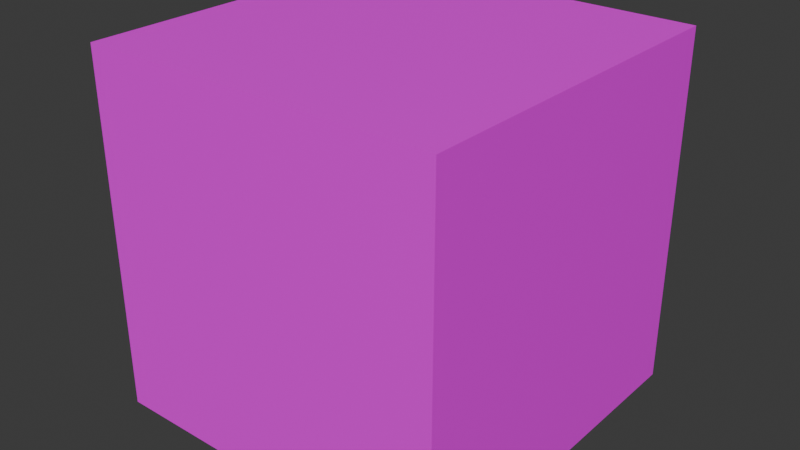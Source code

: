 # Source: grass.blend  (saved by Blender 5.1.30; exported with 4.5.12 LTS)
import bpy
from mathutils import Matrix  # noqa: F401  (used for matrix-valued properties, if any)

bpy.ops.wm.read_factory_settings(use_empty=True)
scene = bpy.context.scene
scene.name = 'Scene'

# ---- collections
col_collection = bpy.data.collections.new('Collection'); scene.collection.children.link(col_collection)

# ---- images (referenced by path relative to the original .blend; pixels are not part of the script)
import os
ASSET_DIR = os.environ.get("B2B_ASSET_DIR", "")  # directory of the original .blend (textures are referenced by path, not embedded)
HERE = os.path.dirname(os.path.abspath(__file__))  # packed textures are extracted next to this script under _unpacked/

def load_image(name, relpath, width, height, colorspace="sRGB"):
    """Load a texture the original file referenced (path relative to the .blend, or extracted next to this script)."""
    p = next((c for c in (os.path.join(HERE, relpath), os.path.join(ASSET_DIR, relpath)) if relpath and os.path.exists(c)), "")
    if p:
        img = bpy.data.images.load(p, check_existing=True)
        img.name = name
    else:  # same state as the original file: an image datablock whose file is absent (Cycles renders it pink)
        img = bpy.data.images.new(name, width, height)
        img.source = "FILE"
        img.filepath = "//" + (relpath or name)
    img.colorspace_settings.name = colorspace
    return img
img_grass_top_png = load_image('grass_top.png', 'grass_top.png', 1024, 1024, 'sRGB')
img_grass_side_png = load_image('grass_side.png', 'grass_side.png', 1024, 1024, 'sRGB')
img_dirt_png = load_image('dirt.png', 'dirt.png', 1024, 1024, 'sRGB')

# ---- materials (node trees are filled in below, after node groups)
mat_material = bpy.data.materials.new('Material')
mat_material.use_backface_culling = True
mat_material.use_backface_culling_lightprobe_volume = False
mat_sides = bpy.data.materials.new('Sides')
mat_sides.use_backface_culling = True
mat_sides.use_backface_culling_lightprobe_volume = False
mat_bottom = bpy.data.materials.new('Bottom')
mat_bottom.alpha_threshold = 0.0
mat_bottom.use_backface_culling = True
mat_bottom.use_backface_culling_lightprobe_volume = False
mat_bottom.roughness = 0.5
mat_bottom.line_color = (0.0, 0.0, 0.0, 1.0)

# ---- material node trees
mat_material.use_nodes = True; mat_material.node_tree.nodes.clear()
_N = mat_material.node_tree.nodes; _L = mat_material.node_tree.links
n0 = _N.new('ShaderNodeBsdfPrincipled'); n0.name = 'Principled BSDF'; n0.location = (-200, 100)
n1 = _N.new('ShaderNodeOutputMaterial'); n1.name = 'Material Output'; n1.location = (200, 100)
n2 = _N.new('ShaderNodeTexImage'); n2.name = 'Image Texture'; n2.location = (-487, 84)
n2.image = img_grass_top_png
n2.interpolation = 'Closest'
_L.new(n0.outputs[0], n1.inputs[0])
_L.new(n2.outputs[0], n0.inputs[0])
_L.new(n2.outputs[1], n0.inputs[4])
n1.is_active_output = True
mat_sides.use_nodes = True; mat_sides.node_tree.nodes.clear()
_N = mat_sides.node_tree.nodes; _L = mat_sides.node_tree.links
n0 = _N.new('ShaderNodeBsdfPrincipled'); n0.name = 'Principled BSDF'; n0.location = (-200, 100)
n1 = _N.new('ShaderNodeOutputMaterial'); n1.name = 'Material Output'; n1.location = (200, 100)
n2 = _N.new('ShaderNodeTexImage'); n2.name = 'Image Texture'; n2.location = (-542, 86)
n2.image = img_grass_side_png
n2.interpolation = 'Closest'
_L.new(n0.outputs[0], n1.inputs[0])
_L.new(n2.outputs[0], n0.inputs[0])
_L.new(n2.outputs[1], n0.inputs[4])
n1.is_active_output = True
mat_bottom.use_nodes = True; mat_bottom.node_tree.nodes.clear()
_N = mat_bottom.node_tree.nodes; _L = mat_bottom.node_tree.links
n0 = _N.new('ShaderNodeOutputMaterial'); n0.name = 'Material Output'; n0.location = (200, 100)
n1 = _N.new('ShaderNodeBsdfPrincipled'); n1.name = 'Principled BSDF'; n1.location = (-200, 100)
n2 = _N.new('ShaderNodeTexImage'); n2.name = 'Image Texture'; n2.location = (-529, 115)
n2.image = img_dirt_png
n2.interpolation = 'Closest'
_L.new(n1.outputs[0], n0.inputs[0])
_L.new(n2.outputs[0], n1.inputs[0])
_L.new(n2.outputs[1], n1.inputs[4])
n0.is_active_output = True

# ---- world
world_world = bpy.data.worlds.new('World'); scene.world = world_world
world_world.use_nodes = True; world_world.node_tree.nodes.clear()
_N = world_world.node_tree.nodes; _L = world_world.node_tree.links
n0 = _N.new('ShaderNodeOutputWorld'); n0.name = 'World Output'; n0.location = (200, 100)
n1 = _N.new('ShaderNodeBackground'); n1.name = 'Background'; n1.location = (-200, 100)
n1.inputs[0].default_value = (0.05088, 0.05088, 0.05088, 1.0)
_L.new(n1.outputs[0], n0.inputs[0])
n0.is_active_output = True
world_world.color = (0.05088, 0.05088, 0.05088)
world_world.sun_shadow_jitter_overblur = 0.0

# ---- meshes
me_cube = bpy.data.meshes.new('Cube')
me_cube.from_pydata([(1.0, 1.0, 1.0), (1.0, 1.0, -1.0), (1.0, -1.0, 1.0), (1.0, -1.0, -1.0), (-1.0, 1.0, 1.0), (-1.0, 1.0, -1.0), (-1.0, -1.0, 1.0), (-1.0, -1.0, -1.0)], [], [(0, 4, 6, 2), (3, 2, 6, 7), (7, 6, 4, 5), (5, 1, 3, 7), (1, 0, 2, 3), (5, 4, 0, 1)])
me_cube.polygons.foreach_set('material_index', [0, 1, 1, 2, 1, 1])
_uv = me_cube.uv_layers.new(name='UVMap')
_uv.uv.foreach_set('vector', [1.0, 1.0, 0.0, 1.0, 0.0, 0.0, 1.0, 0.0, 1.0, 0.0, 1.0, 1.0, 0.0, 1.0, 0.0, 0.0, 0.0, 0.0, 0.0, 1.0, 1.0, 1.0, 1.0, 0.0, 0.0, 1.0, 1.0, 1.0, 1.0, 0.0, 0.0, 0.0, 1.0, 0.0, 1.0, 1.0, 0.0, 1.0, 0.0, 0.0, 0.0, 0.0, 0.0, 1.0, 1.0, 1.0, 1.0, 0.0])
me_cube.materials.append(mat_material)
me_cube.materials.append(mat_sides)
me_cube.materials.append(mat_bottom)
me_cube.use_mirror_vertex_groups = False
me_cube.update()

# ---- objects
ob_cube = bpy.data.objects.new('Cube', me_cube)

# ---- transforms, parenting, visibility, modifiers, constraints
ob_cube.location = (0.0, 0.0, 0.0)
ob_cube.scale = (0.5, 0.5, 0.5)
ob_cube.lock_rotations_4d = False
ob_cube.empty_display_type = 'ARROWS'
ob_cube.lineart.crease_threshold = 0.0

# ---- collection membership
col_collection.objects.link(ob_cube)

# ---- scene / render settings (as saved in the file)
scene.frame_start = 1; scene.frame_end = 250; scene.frame_set(1)
scene.render.engine = 'BLENDER_EEVEE_NEXT'
scene.render.bake_bias = 0.0
scene.render.bake_samples = 0
scene.cycles.sampling_pattern = 'TABULATED_SOBOL'
scene.eevee.use_volume_custom_range = False
bpy.context.view_layer.update()

# ---- added for rendering (the .blend has no active camera and no usable light): camera, sun
cam_auto = bpy.data.cameras.new('AutoCamera')
cam_auto.lens = 50.0
cam_auto.sensor_width = 36.0
cam_auto.clip_end = 1000.0
ob_auto_camera = bpy.data.objects.new('AutoCamera', cam_auto)
scene.collection.objects.link(ob_auto_camera)
ob_auto_camera.location = (1.60254, -1.92304, 1.28203)
ob_auto_camera.rotation_euler = (1.09748, -7.21219e-08, 0.694738)
scene.camera = ob_auto_camera
light_auto_sun = bpy.data.lights.new('AutoSun', 'SUN')
light_auto_sun.energy = 3.0
light_auto_sun.angle = 0.0523599
ob_auto_sun = bpy.data.objects.new('AutoSun', light_auto_sun)
scene.collection.objects.link(ob_auto_sun)
ob_auto_sun.rotation_euler = (0.872665, 0.174533, 0.523599)
bpy.context.view_layer.update()
